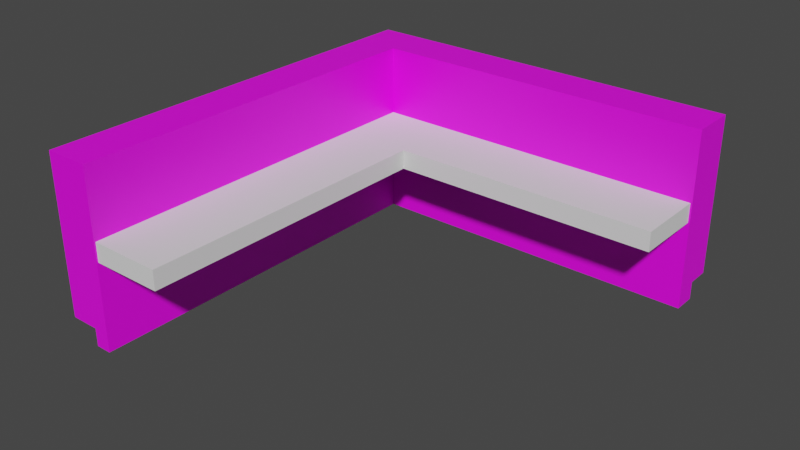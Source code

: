 # Source: mediatheek_bench.blend  (saved by Blender 2.83.19; exported with 4.5.12 LTS)
import bpy
from mathutils import Matrix  # noqa: F401  (used for matrix-valued properties, if any)

bpy.ops.wm.read_factory_settings(use_empty=True)
scene = bpy.context.scene
scene.name = 'Scene'

# ---- collections
col_collection = bpy.data.collections.new('Collection'); scene.collection.children.link(col_collection)

# ---- images (referenced by path relative to the original .blend; pixels are not part of the script)
import os
ASSET_DIR = os.environ.get("B2B_ASSET_DIR", "")  # directory of the original .blend (textures are referenced by path, not embedded)
HERE = os.path.dirname(os.path.abspath(__file__))  # packed textures are extracted next to this script under _unpacked/

def load_image(name, relpath, width, height, colorspace="sRGB"):
    """Load a texture the original file referenced (path relative to the .blend, or extracted next to this script)."""
    p = next((c for c in (os.path.join(HERE, relpath), os.path.join(ASSET_DIR, relpath)) if relpath and os.path.exists(c)), "")
    if p:
        img = bpy.data.images.load(p, check_existing=True)
        img.name = name
    else:  # same state as the original file: an image datablock whose file is absent (Cycles renders it pink)
        img = bpy.data.images.new(name, width, height)
        img.source = "FILE"
        img.filepath = "//" + (relpath or name)
    img.colorspace_settings.name = colorspace
    return img
img_plywood_diff_2k_jpg = load_image('plywood_diff_2k.jpg', 'plywood_diff_2k.jpg', 1024, 1024, 'sRGB')

# ---- materials (node trees are filled in below, after node groups)
mat_default = bpy.data.materials.new('default')
mat_default.use_transparent_shadow = False
mat_wood = bpy.data.materials.new('wood')
mat_wood.use_transparent_shadow = False
mat_black = bpy.data.materials.new('black')
mat_black.use_transparent_shadow = False

# ---- material node trees
mat_default.use_nodes = True; mat_default.node_tree.nodes.clear()
_N = mat_default.node_tree.nodes; _L = mat_default.node_tree.links
n0 = _N.new('ShaderNodeBsdfPrincipled'); n0.name = 'Principled BSDF'; n0.location = (10, 300)
n0.distribution = 'GGX'
n0.subsurface_method = 'BURLEY'
n0.inputs[3].default_value = 1.45
n0.inputs[27].default_value = (0.0, 0.0, 0.0, 1.0)
n0.inputs[28].default_value = 1.0
n1 = _N.new('ShaderNodeOutputMaterial'); n1.name = 'Material Output'; n1.location = (300, 300)
_L.new(n0.outputs[0], n1.inputs[0])
n1.is_active_output = True
mat_wood.use_nodes = True; mat_wood.node_tree.nodes.clear()
_N = mat_wood.node_tree.nodes; _L = mat_wood.node_tree.links
n0 = _N.new('ShaderNodeBsdfPrincipled'); n0.name = 'Principled BSDF'; n0.location = (10, 300)
n0.distribution = 'GGX'
n0.subsurface_method = 'BURLEY'
n0.inputs[3].default_value = 1.45
n0.inputs[27].default_value = (0.0, 0.0, 0.0, 1.0)
n0.inputs[28].default_value = 1.0
n1 = _N.new('ShaderNodeOutputMaterial'); n1.name = 'Material Output'; n1.location = (300, 300)
n2 = _N.new('ShaderNodeTexImage'); n2.name = 'Image Texture'; n2.location = (-367, 179)
n2.image = img_plywood_diff_2k_jpg
_L.new(n0.outputs[0], n1.inputs[0])
_L.new(n2.outputs[0], n0.inputs[0])
n1.is_active_output = True
mat_black.use_nodes = True; mat_black.node_tree.nodes.clear()
_N = mat_black.node_tree.nodes; _L = mat_black.node_tree.links
n0 = _N.new('ShaderNodeOutputMaterial'); n0.name = 'Material Output'; n0.location = (300, 300)
n1 = _N.new('ShaderNodeBsdfPrincipled'); n1.name = 'Principled BSDF'; n1.location = (10, 300)
n1.distribution = 'GGX'
n1.subsurface_method = 'BURLEY'
n1.inputs[0].default_value = (0.002617, 0.002617, 0.002617, 1.0)
n1.inputs[3].default_value = 1.45
n1.inputs[27].default_value = (0.0, 0.0, 0.0, 1.0)
n1.inputs[28].default_value = 1.0
_L.new(n1.outputs[0], n0.inputs[0])
n0.is_active_output = True

# ---- world
world_world = bpy.data.worlds.new('World'); scene.world = world_world
world_world.use_nodes = True; world_world.node_tree.nodes.clear()
_N = world_world.node_tree.nodes; _L = world_world.node_tree.links
n0 = _N.new('ShaderNodeOutputWorld'); n0.name = 'World Output'; n0.location = (300, 300)
n1 = _N.new('ShaderNodeBackground'); n1.name = 'Background'; n1.location = (10, 300)
n1.inputs[0].default_value = (0.05088, 0.05088, 0.05088, 1.0)
_L.new(n1.outputs[0], n0.inputs[0])
n0.is_active_output = True
world_world.color = (0.05088, 0.05088, 0.05088)
world_world.use_sun_shadow = False
world_world.sun_shadow_jitter_overblur = 0.0

# ---- meshes
me_cube_001 = bpy.data.meshes.new('Cube.001')
me_cube_001.from_pydata([(-1.0, -6.961, -2.418), (-1.0, -6.961, 2.418), (-1.0, 6.961, -2.418), (-1.0, 6.961, 2.418), (0.5448, -7.256, -2.713), (0.5448, -7.256, 2.713), (1.0, 7.256, -2.713), (1.0, 7.256, 2.403), (-1.0, 5.708, -2.418), (-1.0, 5.708, 2.418), (0.5448, 5.708, -2.713), (0.5448, 5.708, 2.713), (11.92, 7.256, 2.403), (11.92, 7.256, -2.403), (12.23, 5.708, -2.713), (12.23, 5.708, 2.713), (0.0, 7.256, -2.403), (0.0, 7.256, 2.403), (0.0, -7.256, -2.713), (0.0, -7.256, 2.713), (0.0, 5.708, 2.713), (0.0, 5.708, -2.713), (-1.0, 6.482, 2.418), (1.0, 6.482, -2.713), (-1.0, 6.482, -2.418), (1.0, 6.482, 2.713), (12.23, 6.482, -2.713), (12.23, 6.482, 2.713), (0.0, 6.482, -2.713), (0.0, 6.482, 2.713), (0.0, -7.256, -3.326), (0.5448, -7.256, -3.326), (0.5448, 5.708, -3.326), (12.23, 5.708, -3.326), (0.0, 5.708, -3.326), (0.0, 6.482, -3.326), (1.0, 6.482, -3.326), (12.23, 6.482, -3.326), (-1.0, 5.708, -2.713), (-1.0, -7.256, -2.713), (-1.0, -7.256, 2.713), (-1.0, 6.482, 2.713), (-0.6896, 7.256, 2.403), (-0.6896, 7.256, -2.403), (-1.0, 6.482, -2.713), (-1.0, 5.708, 2.713), (-0.6814, 5.708, 2.418), (-0.6814, 5.708, -2.418), (-0.6814, 6.482, 2.418), (-0.6814, 6.482, -2.418), (-0.6814, -6.961, -2.418), (-0.6814, -6.961, 2.418), (-0.6814, 6.961, 2.418), (-0.6814, 6.961, -2.418), (-1.0, 7.256, 2.713), (-1.0, 7.256, -2.713), (0.0, 7.256, -2.713), (0.0, 7.256, 2.713), (1.0, 7.256, 2.713), (12.23, 7.256, 2.713), (12.23, 7.256, -2.713), (1.0, 7.256, -2.403), (1.0, 7.046, 2.403), (1.0, 7.046, -2.403), (0.0, 7.046, 2.403), (0.0, 7.046, -2.403), (-0.6896, 7.046, 2.403), (-0.6896, 7.046, -2.403), (11.92, 7.046, 2.403), (11.92, 7.046, -2.403)], [], [(22, 3, 52, 48), (12, 13, 69, 68), (10, 11, 5, 4), (18, 19, 40, 39), (4, 18, 30, 31), (20, 45, 40, 19), (29, 41, 45, 20), (21, 28, 35, 34), (13, 61, 63, 69), (24, 8, 47, 49), (26, 27, 15, 14), (25, 11, 15, 27), (23, 6, 60, 26), (11, 10, 14, 15), (44, 28, 21, 38), (25, 29, 20, 11), (11, 20, 19, 5), (38, 21, 18, 39), (4, 5, 19, 18), (42, 17, 64, 66), (58, 57, 29, 25), (55, 56, 28, 44), (10, 4, 31, 32), (58, 25, 27, 59), (60, 59, 27, 26), (56, 6, 23, 28), (57, 54, 41, 29), (9, 22, 48, 46), (34, 32, 31, 30), (35, 36, 32, 34), (32, 36, 37, 33), (23, 26, 37, 36), (18, 21, 34, 30), (26, 14, 33, 37), (28, 23, 36, 35), (14, 10, 32, 33), (0, 8, 38, 39), (1, 0, 39, 40), (3, 22, 41, 54), (2, 3, 54, 55), (8, 24, 44, 38), (9, 1, 40, 45), (22, 9, 45, 41), (24, 2, 55, 44), (49, 48, 52, 53), (50, 51, 46, 47), (47, 46, 48, 49), (8, 0, 50, 47), (2, 24, 49, 53), (1, 9, 46, 51), (3, 2, 53, 52), (0, 1, 51, 50), (42, 43, 55, 54), (43, 16, 56, 55), (7, 17, 57, 58), (13, 12, 59, 60), (12, 7, 58, 59), (61, 13, 60, 6), (16, 61, 6, 56), (17, 42, 54, 57), (65, 64, 62, 63), (63, 62, 68, 69), (67, 66, 64, 65), (16, 43, 67, 65), (61, 16, 65, 63), (7, 12, 68, 62), (17, 7, 62, 64), (43, 42, 66, 67)])
me_cube_001.polygons.foreach_set('material_index', [1, 1, 1, 1, 1, 1, 1, 1, 1, 1, 1, 1, 1, 1, 1, 1, 1, 1, 1, 1, 1, 1, 1, 1, 1, 1, 1, 1, 1, 1, 1, 1, 1, 1, 1, 1, 1, 1, 1, 1, 1, 1, 1, 1, 2, 2, 2, 1, 1, 1, 1, 1, 1, 1, 1, 1, 1, 1, 1, 1, 2, 2, 2, 1, 1, 1, 1, 1])
_uv = me_cube_001.uv_layers.new(name='UVMap')
_uv.uv.foreach_set('vector', [0.9431, 0.4473, 0.9431, 0.433, 0.9516, 0.433, 0.9516, 0.4473, 0.5911, 0.8198, 0.5911, 0.9632, 0.5855, 0.9632, 0.5855, 0.8198, 0.6187, 0.8198, 0.4733, 0.8198, 0.4733, 0.433, 0.6187, 0.433, 0.5001, 0.8381, 0.5001, 1.0, 0.4733, 1.0, 0.4733, 0.8381, 0.5269, 0.8381, 0.5001, 0.8381, 0.5001, 0.8198, 0.5269, 0.8198, 0.3815, 0.3868, 0.3547, 0.3868, 0.3547, 0.0, 0.3815, 0.0, 0.3815, 0.4099, 0.3547, 0.4099, 0.3547, 0.3868, 0.3815, 0.3868, 0.9102, 0.4561, 0.9102, 0.433, 0.9266, 0.433, 0.9266, 0.4561, 0.9714, 0.433, 0.9714, 0.7589, 0.9658, 0.7589, 0.9658, 0.433, 0.9602, 0.4473, 0.9602, 0.4704, 0.9516, 0.4704, 0.9516, 0.4473, 0.5477, 0.8381, 0.5477, 1.0, 0.5269, 1.0, 0.5269, 0.8381, 0.4083, 0.4099, 0.4083, 0.3868, 0.7093, 0.3868, 0.7093, 0.4099, 0.3011, 0.4099, 0.3011, 0.433, 0.0, 0.433, 0.0, 0.4099, 0.8712, 0.3351, 0.7258, 0.3351, 0.7258, 5.691e-08, 0.8712, 0.0, 0.3547, 0.4099, 0.3279, 0.4099, 0.3279, 0.3868, 0.3547, 0.3868, 0.4083, 0.4099, 0.3815, 0.4099, 0.3815, 0.3868, 0.4083, 0.3868, 0.4083, 0.3868, 0.3815, 0.3868, 0.3815, 0.0, 0.4083, 0.0, 0.3547, 0.3868, 0.3279, 0.3868, 0.3279, 1.423e-08, 0.3547, 0.0, 0.5269, 0.8381, 0.5269, 1.0, 0.5001, 1.0, 0.5001, 0.8381, 0.9602, 0.8093, 0.9602, 0.7887, 0.9658, 0.7887, 0.9658, 0.8093, 0.4083, 0.433, 0.3815, 0.433, 0.3815, 0.4099, 0.4083, 0.4099, 0.3547, 0.433, 0.3279, 0.433, 0.3279, 0.4099, 0.3547, 0.4099, 0.6187, 0.8198, 0.6187, 0.433, 0.6352, 0.433, 0.6352, 0.8198, 0.4083, 0.433, 0.4083, 0.4099, 0.7093, 0.4099, 0.7093, 0.433, 0.5684, 0.8381, 0.5684, 1.0, 0.5477, 1.0, 0.5477, 0.8381, 0.3279, 0.433, 0.3011, 0.433, 0.3011, 0.4099, 0.3279, 0.4099, 0.3815, 0.433, 0.3547, 0.433, 0.3547, 0.4099, 0.3815, 0.4099, 0.9431, 0.4704, 0.9431, 0.4473, 0.9516, 0.4473, 0.9516, 0.4704, 0.3279, 0.8198, 0.3011, 0.8198, 0.3011, 0.433, 0.3279, 0.433, 0.3279, 0.8429, 0.3011, 0.8429, 0.3011, 0.8198, 0.3279, 0.8198, 0.3011, 0.8198, 0.3011, 0.8429, 0.0, 0.8429, 2.556e-08, 0.8198, 0.9266, 0.7681, 0.9266, 0.433, 0.9431, 0.433, 0.9431, 0.7681, 0.9102, 0.8429, 0.9102, 0.4561, 0.9266, 0.4561, 0.9266, 0.8429, 0.5477, 0.8381, 0.5269, 0.8381, 0.5269, 0.8198, 0.5477, 0.8198, 0.9266, 0.798, 0.9266, 0.7681, 0.9431, 0.7681, 0.9431, 0.798, 0.7258, 5.691e-08, 0.7258, 0.3351, 0.7093, 0.3351, 0.7093, 5.691e-08, 0.4654, 0.8572, 0.4654, 0.4792, 0.4733, 0.4792, 0.4733, 0.866, 0.3358, 0.8572, 0.4654, 0.8572, 0.4733, 0.866, 0.3279, 0.866, 0.3358, 0.4418, 0.3358, 0.4561, 0.3279, 0.4561, 0.3279, 0.433, 0.4654, 0.4418, 0.3358, 0.4418, 0.3279, 0.433, 0.4733, 0.433, 0.4654, 0.4792, 0.4654, 0.4561, 0.4733, 0.4561, 0.4733, 0.4792, 0.3358, 0.4792, 0.3358, 0.8572, 0.3279, 0.866, 0.3279, 0.4792, 0.3358, 0.4561, 0.3358, 0.4792, 0.3279, 0.4792, 0.3279, 0.4561, 0.4654, 0.4561, 0.4654, 0.4418, 0.4733, 0.433, 0.4733, 0.4561, 0.9102, 0.4473, 0.7806, 0.4473, 0.7806, 0.433, 0.9102, 0.433, 0.9102, 0.8484, 0.7806, 0.8484, 0.7806, 0.4704, 0.9102, 0.4704, 0.9102, 0.4704, 0.7806, 0.4704, 0.7806, 0.4473, 0.9102, 0.4473, 0.9602, 0.4704, 0.9602, 0.8484, 0.9516, 0.8484, 0.9516, 0.4704, 0.9602, 0.433, 0.9602, 0.4473, 0.9516, 0.4473, 0.9516, 0.433, 0.9431, 0.8484, 0.9431, 0.4704, 0.9516, 0.4704, 0.9516, 0.8484, 0.577, 0.8198, 0.577, 0.9641, 0.5684, 0.9641, 0.5684, 0.8198, 0.577, 0.9641, 0.577, 0.8198, 0.5855, 0.8198, 0.5855, 0.9641, 0.6435, 0.8185, 0.7723, 0.8185, 0.7806, 0.8278, 0.6352, 0.8278, 0.7723, 0.8185, 0.7723, 0.798, 0.7806, 0.798, 0.7806, 0.8278, 0.6435, 0.7681, 0.6435, 0.798, 0.6352, 0.798, 0.6352, 0.7681, 0.7723, 0.4423, 0.6435, 0.4423, 0.6352, 0.433, 0.7806, 0.433, 0.6435, 0.4423, 0.6435, 0.7681, 0.6352, 0.7681, 0.6352, 0.433, 0.7723, 0.7681, 0.7723, 0.4423, 0.7806, 0.433, 0.7806, 0.7681, 0.7723, 0.798, 0.7723, 0.7681, 0.7806, 0.7681, 0.7806, 0.798, 0.6435, 0.798, 0.6435, 0.8185, 0.6352, 0.8278, 0.6352, 0.798, 1.0, 0.3557, 0.8712, 0.3557, 0.8712, 0.3259, 1.0, 0.3259, 1.0, 0.3259, 0.8712, 0.3259, 0.8712, 0.0, 1.0, 2.845e-08, 1.0, 0.3763, 0.8712, 0.3763, 0.8712, 0.3557, 1.0, 0.3557, 0.9714, 0.7887, 0.9714, 0.8093, 0.9658, 0.8093, 0.9658, 0.7887, 0.9714, 0.7589, 0.9714, 0.7887, 0.9658, 0.7887, 0.9658, 0.7589, 0.9602, 0.7589, 0.9602, 0.433, 0.9658, 0.433, 0.9658, 0.7589, 0.9602, 0.7887, 0.9602, 0.7589, 0.9658, 0.7589, 0.9658, 0.7887, 0.5911, 0.9632, 0.5911, 0.8198, 0.5968, 0.8198, 0.5968, 0.9632])
me_cube_001.materials.append(mat_default)
me_cube_001.materials.append(mat_wood)
me_cube_001.materials.append(mat_black)
me_cube_001.use_remesh_fix_poles = True
me_cube_001.use_remesh_preserve_attributes = False
me_cube_001.use_mirror_vertex_groups = False
me_cube_001.update()
me_cube_002 = bpy.data.meshes.new('Cube.002')
me_cube_002.from_pydata([(0.4699, -7.2, -0.331), (0.4699, -7.2, 0.331), (0.4699, 5.898, -0.331), (0.4699, 5.898, 0.331), (3.03, -7.2, -0.331), (3.03, -7.2, 0.331), (3.03, 5.898, -0.331), (3.03, 5.898, 0.331), (0.4699, 3.288, -0.331), (0.4699, 3.288, 0.331), (3.03, 3.288, -0.331), (3.03, 3.288, 0.331), (12.17, 5.898, 0.331), (12.17, 5.898, -0.331), (12.17, 3.288, -0.331), (12.17, 3.288, 0.331)], [], [(8, 9, 3, 2), (2, 3, 7, 6), (10, 11, 5, 4), (4, 5, 1, 0), (8, 10, 4, 0), (11, 9, 1, 5), (7, 3, 9, 11), (2, 6, 10, 8), (10, 6, 13, 14), (0, 1, 9, 8), (13, 12, 15, 14), (11, 10, 14, 15), (6, 7, 12, 13), (7, 11, 15, 12)])
_uv = me_cube_002.uv_layers.new(name='UVMap')
_uv.uv.foreach_set('vector', [0.375, 0.2002, 0.625, 0.2002, 0.625, 0.25, 0.375, 0.25, 0.375, 0.25, 0.625, 0.25, 0.625, 0.5, 0.375, 0.5, 0.375, 0.5498, 0.625, 0.5498, 0.625, 0.75, 0.375, 0.75, 0.375, 0.75, 0.625, 0.75, 0.625, 1.0, 0.375, 1.0, 0.125, 0.5498, 0.375, 0.5498, 0.375, 0.75, 0.125, 0.75, 0.625, 0.5498, 0.875, 0.5498, 0.875, 0.75, 0.625, 0.75, 0.625, 0.5, 0.875, 0.5, 0.875, 0.5498, 0.625, 0.5498, 0.125, 0.5, 0.375, 0.5, 0.375, 0.5498, 0.125, 0.5498, 0.375, 0.5498, 0.375, 0.5, 0.375, 0.5, 0.375, 0.5498, 0.375, 0.0, 0.625, 0.0, 0.625, 0.2002, 0.375, 0.2002, 0.375, 0.5, 0.625, 0.5, 0.625, 0.5498, 0.375, 0.5498, 0.625, 0.5498, 0.375, 0.5498, 0.375, 0.5498, 0.625, 0.5498, 0.375, 0.5, 0.625, 0.5, 0.625, 0.5, 0.375, 0.5, 0.625, 0.5, 0.625, 0.5498, 0.625, 0.5498, 0.625, 0.5])
me_cube_002.use_remesh_fix_poles = True
me_cube_002.use_remesh_preserve_attributes = False
me_cube_002.use_mirror_vertex_groups = False
me_cube_002.update()

# ---- objects
ob_cube = bpy.data.objects.new('Cube', me_cube_001)
ob_cube_001 = bpy.data.objects.new('Cube.001', me_cube_002)

# ---- transforms, parenting, visibility, modifiers, constraints
ob_cube.location = (0.0, 0.0, 0.0)
ob_cube.lineart.crease_threshold = 0.0
ob_cube_001.location = (0.0, 0.0, 0.0)
ob_cube_001.lineart.crease_threshold = 0.0

# ---- collection membership
col_collection.objects.link(ob_cube)
col_collection.objects.link(ob_cube_001)

# ---- scene / render settings (as saved in the file)
scene.frame_start = 1; scene.frame_end = 250; scene.frame_set(1)
scene.render.engine = 'BLENDER_EEVEE_NEXT'
scene.cycles.use_denoising = False
scene.cycles.samples = 128
scene.cycles.sampling_pattern = 'TABULATED_SOBOL'
scene.cycles.use_adaptive_sampling = False
scene.cycles.use_light_tree = False
scene.view_settings.view_transform = 'Filmic'
bpy.context.view_layer.update()

# ---- added for rendering (the .blend has no active camera and no usable light): camera, sun
cam_auto = bpy.data.cameras.new('AutoCamera')
cam_auto.lens = 50.0
cam_auto.sensor_width = 36.0
cam_auto.clip_end = 1000.0
ob_auto_camera = bpy.data.objects.new('AutoCamera', cam_auto)
scene.collection.objects.link(ob_auto_camera)
ob_auto_camera.location = (24.6263, -22.8125, 14.9019)
ob_auto_camera.rotation_euler = (1.09748, -7.21219e-08, 0.694738)
scene.camera = ob_auto_camera
light_auto_sun = bpy.data.lights.new('AutoSun', 'SUN')
light_auto_sun.energy = 3.0
light_auto_sun.angle = 0.0523599
ob_auto_sun = bpy.data.objects.new('AutoSun', light_auto_sun)
scene.collection.objects.link(ob_auto_sun)
ob_auto_sun.rotation_euler = (0.872665, 0.174533, 0.523599)
bpy.context.view_layer.update()
